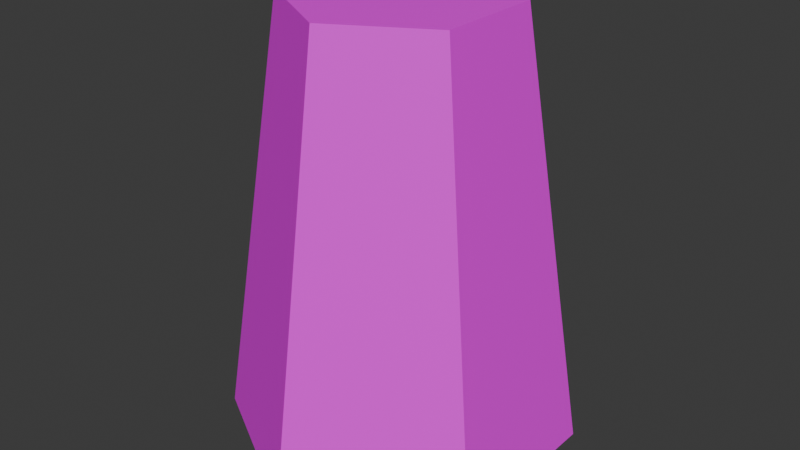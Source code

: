 # Source: untitled.blend  (saved by Blender 4.3.34; exported with 4.5.12 LTS)
import bpy
from mathutils import Matrix  # noqa: F401  (used for matrix-valued properties, if any)

bpy.ops.wm.read_factory_settings(use_empty=True)
scene = bpy.context.scene
scene.name = 'Scene'

# ---- collections
col_collection = bpy.data.collections.new('Collection'); scene.collection.children.link(col_collection)

# ---- images (referenced by path relative to the original .blend; pixels are not part of the script)
import os
ASSET_DIR = os.environ.get("B2B_ASSET_DIR", "")  # directory of the original .blend (textures are referenced by path, not embedded)
HERE = os.path.dirname(os.path.abspath(__file__))  # packed textures are extracted next to this script under _unpacked/

def load_image(name, relpath, width, height, colorspace="sRGB"):
    """Load a texture the original file referenced (path relative to the .blend, or extracted next to this script)."""
    p = next((c for c in (os.path.join(HERE, relpath), os.path.join(ASSET_DIR, relpath)) if relpath and os.path.exists(c)), "")
    if p:
        img = bpy.data.images.load(p, check_existing=True)
        img.name = name
    else:  # same state as the original file: an image datablock whose file is absent (Cycles renders it pink)
        img = bpy.data.images.new(name, width, height)
        img.source = "FILE"
        img.filepath = "//" + (relpath or name)
    img.colorspace_settings.name = colorspace
    return img
img_afbf67ebd38f0_png = load_image('afbf67ebd38f0.png', 'afbf67ebd38f0.png', 1024, 1024, 'sRGB')

# ---- materials (node trees are filled in below, after node groups)
mat_material_001 = bpy.data.materials.new('Material.001')

# ---- material node trees
mat_material_001.use_nodes = True; mat_material_001.node_tree.nodes.clear()
_N = mat_material_001.node_tree.nodes; _L = mat_material_001.node_tree.links
n0 = _N.new('ShaderNodeBsdfPrincipled'); n0.name = 'Principled BSDF'; n0.location = (10, 300)
n1 = _N.new('ShaderNodeOutputMaterial'); n1.name = 'Material Output'; n1.location = (300, 300)
n2 = _N.new('ShaderNodeTexImage'); n2.name = 'Image Texture'; n2.location = (-280, 260)
n2.image = img_afbf67ebd38f0_png
_L.new(n0.outputs[0], n1.inputs[0])
_L.new(n2.outputs[0], n0.inputs[0])
n1.is_active_output = True

# ---- world
world_world = bpy.data.worlds.new('World'); scene.world = world_world
world_world.use_nodes = True; world_world.node_tree.nodes.clear()
_N = world_world.node_tree.nodes; _L = world_world.node_tree.links
n0 = _N.new('ShaderNodeOutputWorld'); n0.name = 'World Output'; n0.location = (300, 300)
n1 = _N.new('ShaderNodeBackground'); n1.name = 'Background'; n1.location = (10, 300)
n1.inputs[0].default_value = (0.05088, 0.05088, 0.05088, 1.0)
_L.new(n1.outputs[0], n0.inputs[0])
n0.is_active_output = True
world_world.color = (0.05088, 0.05088, 0.05088)
world_world.sun_shadow_jitter_overblur = 0.0

# ---- meshes
me_cylinder_001 = bpy.data.meshes.new('Cylinder.001')
me_cylinder_001.from_pydata([(0.007961, 0.9952, 4.054), (0.874, 0.4952, 4.054), (0.874, -0.5048, 4.054), (0.007961, -1.005, 4.054), (-0.8581, -0.5048, 4.054), (-0.8581, 0.4952, 4.054), (0.007961, 1.598, 0.05228), (0.007961, 0.9952, 4.054), (1.396, 0.7966, 0.05228), (0.874, 0.4952, 4.054), (1.396, -0.8062, 0.05228), (0.874, -0.5048, 4.054), (0.007961, -1.608, 0.05228), (0.007961, -1.005, 4.054), (-1.38, -0.8062, 0.05228), (-0.8581, -0.5048, 4.054), (-1.38, 0.7966, 0.05228), (-0.8581, 0.4952, 4.054), (0.548, 0.307, 4.054), (0.007961, 0.6188, 4.054), (0.548, -0.3166, 4.054), (0.007961, -0.6284, 4.054), (-0.5321, -0.3166, 4.054), (-0.5321, 0.307, 4.054), (0.548, -0.1087, 4.054), (0.548, 0.09913, 4.054), (0.874, -0.1715, 4.054), (0.874, 0.1619, 4.054), (1.396, 0.2623, 0.05228), (1.396, -0.2719, 0.05228), (0.874, -0.1715, 4.054), (0.874, 0.1619, 4.054), (0.9333, -1.073, 0.05228), (0.4707, -1.34, 0.05228), (0.2966, -0.8381, 4.054), (0.5853, -0.6715, 4.054), (0.188, -0.5244, 4.054), (0.368, -0.4205, 4.054), (0.2966, -0.8381, 4.054), (0.5853, -0.6715, 4.054), (-0.4547, -1.34, 0.05228), (-0.9174, -1.073, 0.05228), (-0.5694, -0.6715, 4.054), (-0.2807, -0.8381, 4.054), (-0.3521, -0.4205, 4.054), (-0.172, -0.5244, 4.054), (-0.5694, -0.6715, 4.054), (-0.2807, -0.8381, 4.054), (-1.38, -0.2719, 0.05228), (-1.38, 0.2623, 0.05228), (-0.8581, 0.1619, 4.054), (-0.8581, -0.1715, 4.054), (-0.5321, 0.09913, 4.054), (-0.5321, -0.1087, 4.054), (-0.8581, 0.1619, 4.054), (-0.8581, -0.1715, 4.054), (-0.9174, 1.064, 0.05228), (-0.4547, 1.331, 0.05228), (-0.2807, 0.8285, 4.054), (-0.5694, 0.6619, 4.054), (-0.172, 0.5149, 4.054), (-0.3521, 0.4109, 4.054), (-0.2807, 0.8285, 4.054), (-0.5694, 0.6619, 4.054), (0.4707, 1.331, 0.05228), (0.9333, 1.064, 0.05228), (0.5853, 0.6619, 4.054), (0.2966, 0.8285, 4.054), (0.368, 0.4109, 4.054), (0.188, 0.5149, 4.054), (0.5853, 0.6619, 4.054), (0.2966, 0.8285, 4.054)], [], [(65, 66, 9, 8), (29, 30, 11, 10), (33, 34, 13, 12), (41, 42, 15, 14), (18, 68, 69, 19, 60, 61, 23, 52, 53, 22, 44, 45, 21, 36, 37, 20, 24, 25), (49, 50, 17, 16), (57, 58, 7, 6), (6, 64, 65, 8, 28, 29, 10, 32, 33, 12, 40, 41, 14, 48, 49, 16, 56, 57), (68, 18, 1, 70), (24, 20, 2, 26), (36, 21, 3, 38), (44, 22, 4, 46), (52, 23, 5, 54), (60, 19, 0, 62), (18, 25, 27, 1), (25, 24, 26, 27), (8, 9, 31, 28), (28, 31, 30, 29), (10, 11, 35, 32), (32, 35, 34, 33), (20, 37, 39, 2), (37, 36, 38, 39), (12, 13, 43, 40), (40, 43, 42, 41), (21, 45, 47, 3), (45, 44, 46, 47), (14, 15, 51, 48), (48, 51, 50, 49), (22, 53, 55, 4), (53, 52, 54, 55), (16, 17, 59, 56), (56, 59, 58, 57), (23, 61, 63, 5), (61, 60, 62, 63), (6, 7, 67, 64), (64, 67, 66, 65), (19, 69, 71, 0), (69, 68, 70, 71)])
_uv = me_cylinder_001.uv_layers.new(name='UVMap')
_uv.uv.foreach_set('vector', [0.8889, 0.5, 0.8889, 1.0, 0.8333, 1.0, 0.8333, 0.5, 0.7222, 0.5, 0.7222, 1.0, 0.6667, 1.0, 0.6667, 0.5, 0.5556, 0.5, 0.5556, 1.0, 0.5, 1.0, 0.5, 0.5, 0.3889, 0.5, 0.3889, 1.0, 0.3333, 1.0, 0.3333, 0.5, 0.3796, 0.3248, 0.3364, 0.3498, 0.2932, 0.3747, 0.25, 0.3997, 0.2068, 0.3747, 0.1636, 0.3498, 0.1204, 0.3248, 0.1204, 0.2749, 0.1204, 0.2251, 0.1204, 0.1752, 0.1636, 0.1502, 0.2068, 0.1253, 0.25, 0.1003, 0.2932, 0.1253, 0.3364, 0.1502, 0.3796, 0.1752, 0.3796, 0.2251, 0.3796, 0.2749, 0.2222, 0.5, 0.2222, 1.0, 0.1667, 1.0, 0.1667, 0.5, 0.05556, 0.5, 0.05556, 1.0, -8.941e-08, 1.0, -8.941e-08, 0.5, 0.75, 0.49, 0.8193, 0.45, 0.8886, 0.41, 0.9578, 0.37, 0.9578, 0.29, 0.9578, 0.21, 0.9578, 0.13, 0.8886, 0.09, 0.8193, 0.05, 0.75, 0.01, 0.6807, 0.05, 0.6114, 0.09, 0.5422, 0.13, 0.5422, 0.21, 0.5422, 0.29, 0.5422, 0.37, 0.6114, 0.41, 0.6807, 0.45, 0.2971, 0.5943, 0.2329, 0.75, 0.000231, 0.75, 0.1032, 0.5002, 0.2976, 0.9057, 0.3618, 0.75, 0.5944, 0.75, 0.4914, 0.9998, 0.5944, 0.09425, 0.5302, 0.25, 0.2976, 0.25, 0.4006, 0.0002311, 0.0002311, 0.4057, 0.06446, 0.25, 0.2971, 0.25, 0.1941, 0.4998, 0.5949, 0.9057, 0.6591, 0.75, 0.8918, 0.75, 0.7888, 0.9998, 0.5949, 0.4057, 0.6591, 0.25, 0.8918, 0.25, 0.7888, 0.4998, 0.2329, 0.75, 0.2971, 0.9057, 0.1032, 0.9998, 0.000231, 0.75, 0.3796, 0.2749, 0.3796, 0.2251, 0.4578, 0.21, 0.4578, 0.29, 0.8333, 0.5, 0.8333, 1.0, 0.7778, 1.0, 0.7778, 0.5, 0.7778, 0.5, 0.7778, 1.0, 0.7222, 1.0, 0.7222, 0.5, 0.6667, 0.5, 0.6667, 1.0, 0.6111, 1.0, 0.6111, 0.5, 0.6111, 0.5, 0.6111, 1.0, 0.5556, 1.0, 0.5556, 0.5, 0.3618, 0.75, 0.2976, 0.5943, 0.4914, 0.5002, 0.5944, 0.75, 0.3364, 0.1502, 0.2932, 0.1253, 0.3193, 0.05, 0.3886, 0.09, 0.5, 0.5, 0.5, 1.0, 0.4444, 1.0, 0.4444, 0.5, 0.4444, 0.5, 0.4444, 1.0, 0.3889, 1.0, 0.3889, 0.5, 0.5302, 0.25, 0.5944, 0.4057, 0.4006, 0.4998, 0.2976, 0.25, 0.2068, 0.1253, 0.1636, 0.1502, 0.1114, 0.09, 0.1807, 0.05, 0.3333, 0.5, 0.3333, 1.0, 0.2778, 1.0, 0.2778, 0.5, 0.2778, 0.5, 0.2778, 1.0, 0.2222, 1.0, 0.2222, 0.5, 0.06446, 0.25, 0.000231, 0.09425, 0.1941, 0.0002311, 0.2971, 0.25, 0.1204, 0.2251, 0.1204, 0.2749, 0.04215, 0.29, 0.04215, 0.21, 0.1667, 0.5, 0.1667, 1.0, 0.1111, 1.0, 0.1111, 0.5, 0.1111, 0.5, 0.1111, 1.0, 0.05556, 1.0, 0.05556, 0.5, 0.6591, 0.75, 0.5949, 0.5943, 0.7888, 0.5002, 0.8918, 0.75, 0.1636, 0.3498, 0.2068, 0.3747, 0.1807, 0.45, 0.1114, 0.41, 1.0, 0.5, 1.0, 1.0, 0.9444, 1.0, 0.9444, 0.5, 0.9444, 0.5, 0.9444, 1.0, 0.8889, 1.0, 0.8889, 0.5, 0.6591, 0.25, 0.5949, 0.09425, 0.7888, 0.0002311, 0.8918, 0.25, 0.2932, 0.3747, 0.3364, 0.3498, 0.3886, 0.41, 0.3193, 0.45])
me_cylinder_001.materials.append(mat_material_001)
me_cylinder_001.update()

# ---- objects
ob_cylinder = bpy.data.objects.new('Cylinder', me_cylinder_001)

# ---- transforms, parenting, visibility, modifiers, constraints
ob_cylinder.location = (0.0, 0.0, 0.0)

# ---- collection membership
col_collection.objects.link(ob_cylinder)

# ---- scene / render settings (as saved in the file)
scene.frame_start = 1; scene.frame_end = 250; scene.frame_set(1)
scene.render.engine = 'BLENDER_EEVEE_NEXT'
bpy.context.view_layer.update()

# ---- added for rendering (the .blend has no active camera and no usable light): camera, sun
cam_auto = bpy.data.cameras.new('AutoCamera')
cam_auto.lens = 50.0
cam_auto.sensor_width = 36.0
cam_auto.clip_end = 1000.0
ob_auto_camera = bpy.data.objects.new('AutoCamera', cam_auto)
scene.collection.objects.link(ob_auto_camera)
ob_auto_camera.location = (5.40238, -6.4781, 6.36847)
ob_auto_camera.rotation_euler = (1.09748, -7.21219e-08, 0.694738)
scene.camera = ob_auto_camera
light_auto_sun = bpy.data.lights.new('AutoSun', 'SUN')
light_auto_sun.energy = 3.0
light_auto_sun.angle = 0.0523599
ob_auto_sun = bpy.data.objects.new('AutoSun', light_auto_sun)
scene.collection.objects.link(ob_auto_sun)
ob_auto_sun.rotation_euler = (0.872665, 0.174533, 0.523599)
bpy.context.view_layer.update()

